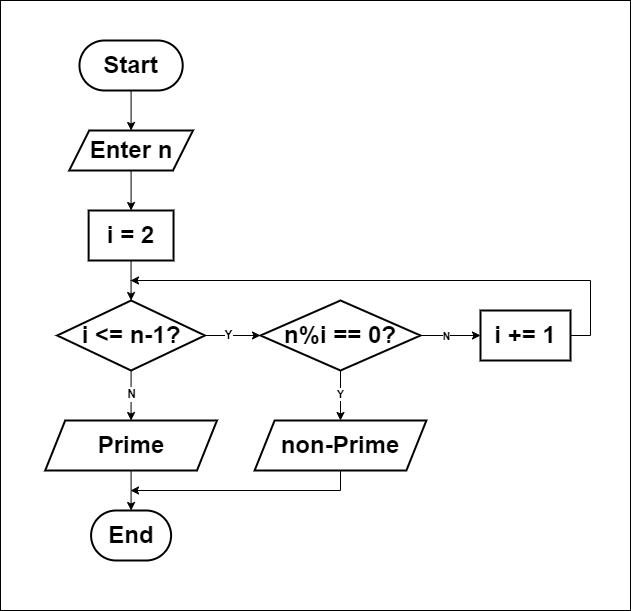

The diagram above was exported from draw.io. Its source (the exported page's mxGraphModel, read from the mxfile embedded in the PNG):
<mxGraphModel dx="-620" dy="202" grid="1" gridSize="10" guides="1" tooltips="1" connect="1" arrows="1" fold="1" page="1" pageScale="1" pageWidth="827" pageHeight="1169" math="0" shadow="0">
  <root>
    <mxCell id="0" />
    <mxCell id="1" parent="0" />
    <mxCell id="2" value="" style="rounded=0;whiteSpace=wrap;html=1;strokeColor=default;fillColor=default;movable=1;resizable=1;rotatable=1;deletable=1;editable=1;locked=0;connectable=1;" parent="1" vertex="1">
      <mxGeometry x="900" y="150" width="630" height="610" as="geometry" />
    </mxCell>
    <mxCell id="IJmXjw1ShNEismxhBZoX-8" style="edgeStyle=orthogonalEdgeStyle;rounded=0;orthogonalLoop=1;jettySize=auto;html=1;exitX=0.5;exitY=1;exitDx=0;exitDy=0;entryX=0.5;entryY=0;entryDx=0;entryDy=0;" parent="1" source="IJmXjw1ShNEismxhBZoX-3" target="IJmXjw1ShNEismxhBZoX-4" edge="1">
      <mxGeometry relative="1" as="geometry" />
    </mxCell>
    <mxCell id="IJmXjw1ShNEismxhBZoX-3" value="&lt;b&gt;&lt;font style=&quot;font-size: 24px;&quot;&gt;Start&lt;/font&gt;&lt;/b&gt;" style="rounded=1;whiteSpace=wrap;html=1;arcSize=50;strokeWidth=2;" parent="1" vertex="1">
      <mxGeometry x="978.96" y="190" width="103.25" height="50" as="geometry" />
    </mxCell>
    <mxCell id="Rjor2WSi_NKT8hvH7R_Y-3" style="edgeStyle=orthogonalEdgeStyle;rounded=0;orthogonalLoop=1;jettySize=auto;html=1;exitX=0.5;exitY=1;exitDx=0;exitDy=0;entryX=0.5;entryY=0;entryDx=0;entryDy=0;" parent="1" source="IJmXjw1ShNEismxhBZoX-4" target="Rjor2WSi_NKT8hvH7R_Y-2" edge="1">
      <mxGeometry relative="1" as="geometry" />
    </mxCell>
    <mxCell id="IJmXjw1ShNEismxhBZoX-4" value="&lt;b&gt;&lt;font style=&quot;font-size: 24px;&quot;&gt;&lt;font style=&quot;&quot;&gt;En&lt;/font&gt;ter n&lt;/font&gt;&lt;/b&gt;" style="shape=parallelogram;perimeter=parallelogramPerimeter;whiteSpace=wrap;html=1;fixedSize=1;align=center;strokeWidth=2;" parent="1" vertex="1">
      <mxGeometry x="968.71" y="280" width="123.75" height="40" as="geometry" />
    </mxCell>
    <mxCell id="IJmXjw1ShNEismxhBZoX-10" style="edgeStyle=orthogonalEdgeStyle;rounded=0;orthogonalLoop=1;jettySize=auto;html=1;exitX=0.5;exitY=1;exitDx=0;exitDy=0;entryX=0.5;entryY=0;entryDx=0;entryDy=0;" parent="1" source="lcP_tkz22S2U3AyWu_y0-2" target="IJmXjw1ShNEismxhBZoX-6" edge="1">
      <mxGeometry relative="1" as="geometry">
        <mxPoint x="1025.74" y="570" as="sourcePoint" />
        <mxPoint x="1026.24" y="620" as="targetPoint" />
      </mxGeometry>
    </mxCell>
    <mxCell id="lcP_tkz22S2U3AyWu_y0-7" value="&lt;span style=&quot;font-size: 12px;&quot;&gt;&lt;b&gt;N&lt;/b&gt;&lt;/span&gt;" style="edgeLabel;html=1;align=center;verticalAlign=middle;resizable=0;points=[];" parent="IJmXjw1ShNEismxhBZoX-10" vertex="1" connectable="0">
      <mxGeometry x="-0.3035" relative="1" as="geometry">
        <mxPoint y="6" as="offset" />
      </mxGeometry>
    </mxCell>
    <mxCell id="IJmXjw1ShNEismxhBZoX-11" style="edgeStyle=orthogonalEdgeStyle;rounded=0;orthogonalLoop=1;jettySize=auto;html=1;exitX=0.5;exitY=1;exitDx=0;exitDy=0;entryX=0.5;entryY=0;entryDx=0;entryDy=0;" parent="1" source="IJmXjw1ShNEismxhBZoX-6" target="IJmXjw1ShNEismxhBZoX-7" edge="1">
      <mxGeometry relative="1" as="geometry" />
    </mxCell>
    <mxCell id="IJmXjw1ShNEismxhBZoX-6" value="&lt;span style=&quot;font-size: 24px;&quot;&gt;&lt;b&gt;Prime&lt;/b&gt;&lt;/span&gt;" style="shape=parallelogram;perimeter=parallelogramPerimeter;whiteSpace=wrap;html=1;fixedSize=1;align=center;strokeWidth=2;" parent="1" vertex="1">
      <mxGeometry x="944.7" y="570" width="171.76" height="50" as="geometry" />
    </mxCell>
    <mxCell id="IJmXjw1ShNEismxhBZoX-7" value="&lt;span style=&quot;font-size: 24px;&quot;&gt;&lt;b&gt;End&lt;/b&gt;&lt;/span&gt;" style="rounded=1;whiteSpace=wrap;html=1;arcSize=50;strokeWidth=2;" parent="1" vertex="1">
      <mxGeometry x="990.59" y="660" width="80" height="50" as="geometry" />
    </mxCell>
    <mxCell id="lcP_tkz22S2U3AyWu_y0-4" style="edgeStyle=orthogonalEdgeStyle;rounded=0;orthogonalLoop=1;jettySize=auto;html=1;exitX=1;exitY=0.5;exitDx=0;exitDy=0;entryX=0;entryY=0.5;entryDx=0;entryDy=0;" parent="1" source="lcP_tkz22S2U3AyWu_y0-2" target="mJFjYLEd6i3kxsFjLQBA-2" edge="1">
      <mxGeometry relative="1" as="geometry" />
    </mxCell>
    <mxCell id="lcP_tkz22S2U3AyWu_y0-5" value="&lt;b&gt;&lt;font style=&quot;font-size: 12px;&quot;&gt;Y&lt;/font&gt;&lt;/b&gt;" style="edgeLabel;html=1;align=center;verticalAlign=middle;resizable=0;points=[];" parent="lcP_tkz22S2U3AyWu_y0-4" vertex="1" connectable="0">
      <mxGeometry x="-0.2768" y="1" relative="1" as="geometry">
        <mxPoint x="3" y="1" as="offset" />
      </mxGeometry>
    </mxCell>
    <mxCell id="lcP_tkz22S2U3AyWu_y0-2" value="&lt;b&gt;&lt;font style=&quot;font-size: 24px;&quot;&gt;i &amp;lt;= n-1?&lt;/font&gt;&lt;/b&gt;" style="rhombus;whiteSpace=wrap;html=1;strokeWidth=2;align=center;" parent="1" vertex="1">
      <mxGeometry x="956.7400000000001" y="450" width="147.68" height="70" as="geometry" />
    </mxCell>
    <mxCell id="Rjor2WSi_NKT8hvH7R_Y-6" style="edgeStyle=orthogonalEdgeStyle;rounded=0;orthogonalLoop=1;jettySize=auto;html=1;exitX=1;exitY=0.5;exitDx=0;exitDy=0;entryX=0;entryY=0.5;entryDx=0;entryDy=0;" parent="1" source="mJFjYLEd6i3kxsFjLQBA-2" target="Rjor2WSi_NKT8hvH7R_Y-5" edge="1">
      <mxGeometry relative="1" as="geometry" />
    </mxCell>
    <mxCell id="mJFjYLEd6i3kxsFjLQBA-7" value="&lt;b&gt;N&lt;/b&gt;" style="edgeLabel;html=1;align=center;verticalAlign=middle;resizable=0;points=[];" parent="Rjor2WSi_NKT8hvH7R_Y-6" vertex="1" connectable="0">
      <mxGeometry x="-0.1551" y="-1" relative="1" as="geometry">
        <mxPoint as="offset" />
      </mxGeometry>
    </mxCell>
    <mxCell id="Rjor2WSi_NKT8hvH7R_Y-4" style="edgeStyle=orthogonalEdgeStyle;rounded=0;orthogonalLoop=1;jettySize=auto;html=1;entryX=0.5;entryY=0;entryDx=0;entryDy=0;" parent="1" source="Rjor2WSi_NKT8hvH7R_Y-2" target="lcP_tkz22S2U3AyWu_y0-2" edge="1">
      <mxGeometry relative="1" as="geometry" />
    </mxCell>
    <mxCell id="Rjor2WSi_NKT8hvH7R_Y-2" value="&lt;span style=&quot;font-size: 24px;&quot;&gt;&lt;b&gt;i = 2&lt;/b&gt;&lt;/span&gt;" style="shape=label;whiteSpace=wrap;html=1;fixedSize=1;align=center;strokeWidth=2;rounded=0;" parent="1" vertex="1">
      <mxGeometry x="988.13" y="360" width="84.9" height="50" as="geometry" />
    </mxCell>
    <mxCell id="Rjor2WSi_NKT8hvH7R_Y-7" style="edgeStyle=orthogonalEdgeStyle;rounded=0;orthogonalLoop=1;jettySize=auto;html=1;exitX=1;exitY=0.5;exitDx=0;exitDy=0;" parent="1" source="Rjor2WSi_NKT8hvH7R_Y-5" edge="1">
      <mxGeometry relative="1" as="geometry">
        <mxPoint x="1030" y="430" as="targetPoint" />
        <Array as="points">
          <mxPoint x="1490" y="485" />
          <mxPoint x="1490" y="430" />
        </Array>
      </mxGeometry>
    </mxCell>
    <mxCell id="Rjor2WSi_NKT8hvH7R_Y-5" value="&lt;span style=&quot;font-size: 24px;&quot;&gt;&lt;b&gt;i += 1&lt;/b&gt;&lt;/span&gt;" style="shape=label;whiteSpace=wrap;html=1;fixedSize=1;align=center;strokeWidth=2;rounded=0;" parent="1" vertex="1">
      <mxGeometry x="1380" y="460" width="90" height="50" as="geometry" />
    </mxCell>
    <mxCell id="mJFjYLEd6i3kxsFjLQBA-4" style="edgeStyle=orthogonalEdgeStyle;rounded=0;orthogonalLoop=1;jettySize=auto;html=1;exitX=0.5;exitY=1;exitDx=0;exitDy=0;entryX=0.5;entryY=0;entryDx=0;entryDy=0;" parent="1" source="mJFjYLEd6i3kxsFjLQBA-2" target="mJFjYLEd6i3kxsFjLQBA-3" edge="1">
      <mxGeometry relative="1" as="geometry" />
    </mxCell>
    <mxCell id="mJFjYLEd6i3kxsFjLQBA-5" value="&lt;b&gt;Y&lt;/b&gt;" style="edgeLabel;html=1;align=center;verticalAlign=middle;resizable=0;points=[];" parent="mJFjYLEd6i3kxsFjLQBA-4" vertex="1" connectable="0">
      <mxGeometry x="-0.2632" y="-2" relative="1" as="geometry">
        <mxPoint x="2" y="5" as="offset" />
      </mxGeometry>
    </mxCell>
    <mxCell id="mJFjYLEd6i3kxsFjLQBA-2" value="&lt;b&gt;&lt;font style=&quot;font-size: 24px;&quot;&gt;n%i == 0?&lt;/font&gt;&lt;/b&gt;" style="rhombus;whiteSpace=wrap;html=1;strokeWidth=2;align=center;" parent="1" vertex="1">
      <mxGeometry x="1160" y="450" width="160" height="70" as="geometry" />
    </mxCell>
    <mxCell id="mJFjYLEd6i3kxsFjLQBA-6" style="edgeStyle=orthogonalEdgeStyle;rounded=0;orthogonalLoop=1;jettySize=auto;html=1;exitX=0.5;exitY=1;exitDx=0;exitDy=0;" parent="1" source="mJFjYLEd6i3kxsFjLQBA-3" edge="1">
      <mxGeometry relative="1" as="geometry">
        <mxPoint x="1030" y="640" as="targetPoint" />
        <Array as="points">
          <mxPoint x="1240" y="640" />
          <mxPoint x="1030" y="640" />
        </Array>
      </mxGeometry>
    </mxCell>
    <mxCell id="mJFjYLEd6i3kxsFjLQBA-3" value="&lt;span style=&quot;font-size: 24px;&quot;&gt;&lt;b&gt;non-Prime&lt;/b&gt;&lt;/span&gt;" style="shape=parallelogram;perimeter=parallelogramPerimeter;whiteSpace=wrap;html=1;fixedSize=1;align=center;strokeWidth=2;" parent="1" vertex="1">
      <mxGeometry x="1154.12" y="570" width="171.76" height="50" as="geometry" />
    </mxCell>
  </root>
</mxGraphModel>